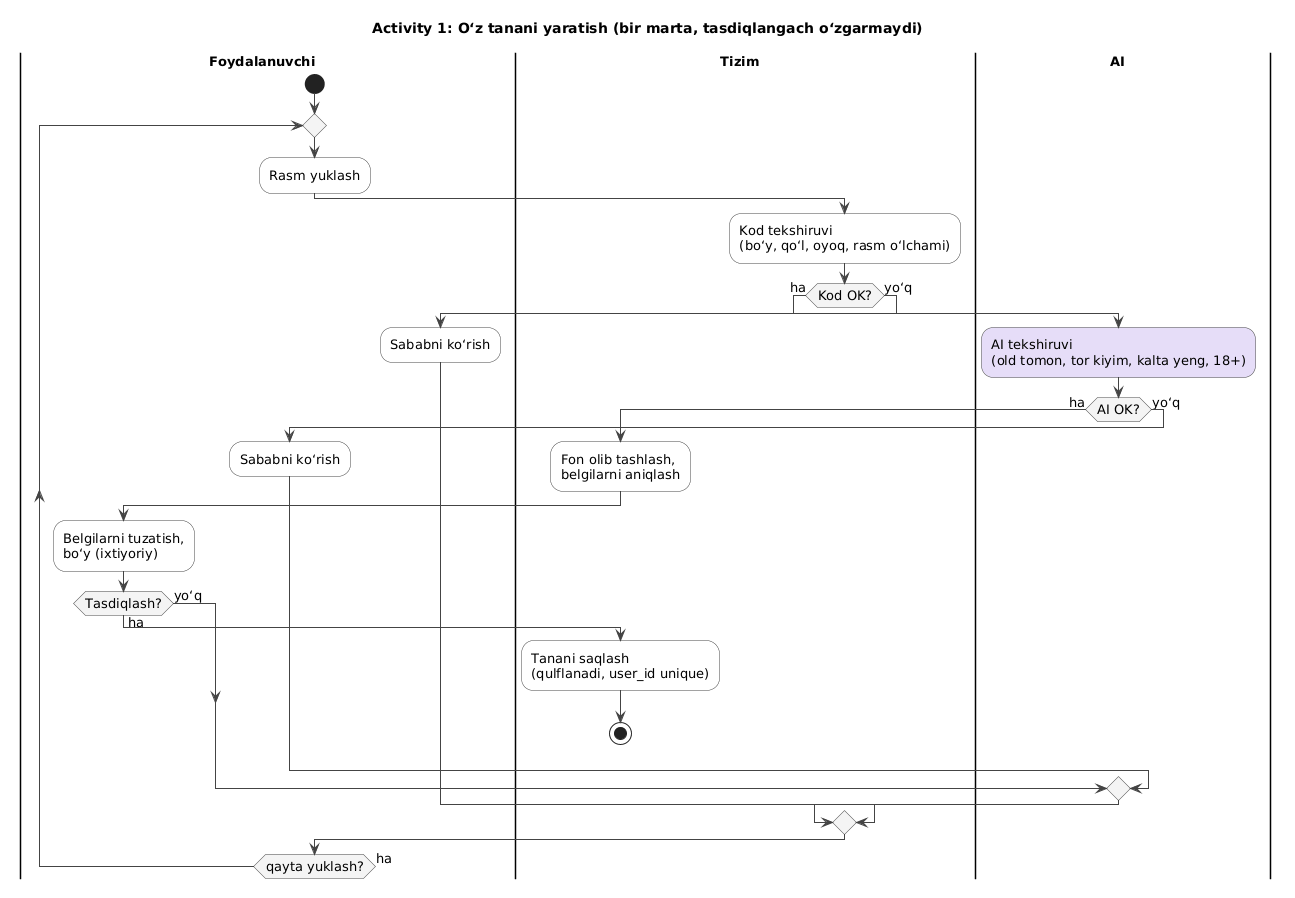

The diagram above was rendered by PlantUML. Its source (embedded in the PNG):
@startuml
!include _style.puml
title Activity 1: Oʻz tanani yaratish (bir marta, tasdiqlangach oʻzgarmaydi)

|Foydalanuvchi|
start
repeat
  :Rasm yuklash;
  |Tizim|
  :Kod tekshiruvi\n(boʻy, qoʻl, oyoq, rasm oʻlchami);
  if (Kod OK?) then (ha)
    |AI|
    :AI tekshiruvi\n(old tomon, tor kiyim, kalta yeng, 18+); <<#E6DDF8>>
    if (AI OK?) then (ha)
      |Tizim|
      :Fon olib tashlash,\nbelgilarni aniqlash;
      |Foydalanuvchi|
      :Belgilarni tuzatish,\nboʻy (ixtiyoriy);
      if (Tasdiqlash?) then (ha)
        |Tizim|
        :Tanani saqlash\n(qulflanadi, user_id unique);
        stop
      else (yoʻq)
      endif
    else (yoʻq)
      |Foydalanuvchi|
      :Sababni koʻrish;
    endif
  else (yoʻq)
    |Foydalanuvchi|
    :Sababni koʻrish;
  endif
repeat while (qayta yuklash?) is (ha)
@enduml